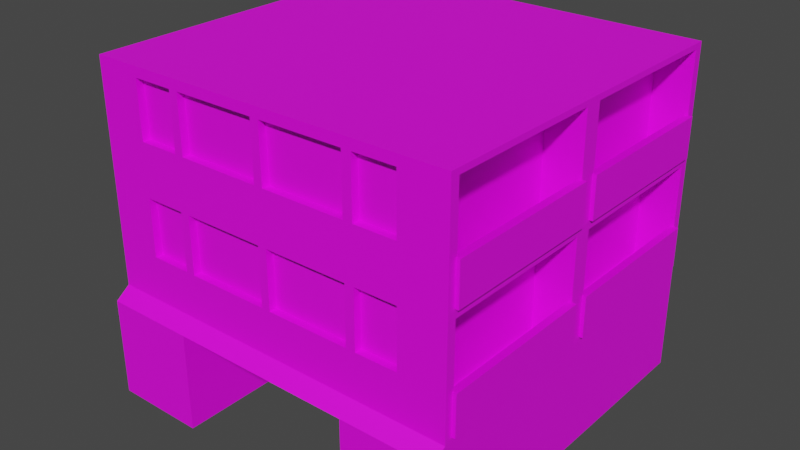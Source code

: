 # Source: building5.blend  (saved by Blender 3.0.42; exported with 4.5.12 LTS)
import bpy
from mathutils import Matrix  # noqa: F401  (used for matrix-valued properties, if any)

bpy.ops.wm.read_factory_settings(use_empty=True)
scene = bpy.context.scene
scene.name = 'Scene'

# ---- collections
col_collection = bpy.data.collections.new('Collection'); scene.collection.children.link(col_collection)

# ---- images (referenced by path relative to the original .blend; pixels are not part of the script)
import os
ASSET_DIR = os.environ.get("B2B_ASSET_DIR", "")  # directory of the original .blend (textures are referenced by path, not embedded)
HERE = os.path.dirname(os.path.abspath(__file__))  # packed textures are extracted next to this script under _unpacked/

def load_image(name, relpath, width, height, colorspace="sRGB"):
    """Load a texture the original file referenced (path relative to the .blend, or extracted next to this script)."""
    p = next((c for c in (os.path.join(HERE, relpath), os.path.join(ASSET_DIR, relpath)) if relpath and os.path.exists(c)), "")
    if p:
        img = bpy.data.images.load(p, check_existing=True)
        img.name = name
    else:  # same state as the original file: an image datablock whose file is absent (Cycles renders it pink)
        img = bpy.data.images.new(name, width, height)
        img.source = "FILE"
        img.filepath = "//" + (relpath or name)
    img.colorspace_settings.name = colorspace
    return img
img_muro_003_jpg = load_image('muro 003.jpg', 'muro 003.jpg', 1024, 1024, 'sRGB')
img_texturescom_buildingshighrise0542_1_seamless_s_jpg = load_image('TexturesCom_BuildingsHighRise0542_1_seamless_S.jpg', 'TexturesCom_BuildingsHighRise0542_1_seamless_S.jpg', 1024, 1024, 'sRGB')

# ---- materials (node trees are filled in below, after node groups)
mat_walls = bpy.data.materials.new('walls')
mat_walls.use_transparent_shadow = False
mat_window = bpy.data.materials.new('window')
mat_window.use_transparent_shadow = False

# ---- material node trees
mat_walls.use_nodes = True; mat_walls.node_tree.nodes.clear()
_N = mat_walls.node_tree.nodes; _L = mat_walls.node_tree.links
n0 = _N.new('ShaderNodeBsdfPrincipled'); n0.name = 'Principled BSDF'; n0.location = (10, 300)
n0.distribution = 'GGX'
n0.subsurface_method = 'RANDOM_WALK_SKIN'
n0.inputs[3].default_value = 1.45
n0.inputs[27].default_value = (0.0, 0.0, 0.0, 1.0)
n0.inputs[28].default_value = 1.0
n1 = _N.new('ShaderNodeOutputMaterial'); n1.name = 'Material Output'; n1.location = (300, 300)
n2 = _N.new('ShaderNodeTexImage'); n2.name = 'Image Texture'; n2.location = (-280, 280)
n2.image = img_muro_003_jpg
_L.new(n0.outputs[0], n1.inputs[0])
_L.new(n2.outputs[0], n0.inputs[0])
n1.is_active_output = True
mat_window.use_nodes = True; mat_window.node_tree.nodes.clear()
_N = mat_window.node_tree.nodes; _L = mat_window.node_tree.links
n0 = _N.new('ShaderNodeBsdfPrincipled'); n0.name = 'Principled BSDF'; n0.location = (10, 300)
n0.distribution = 'GGX'
n0.subsurface_method = 'RANDOM_WALK_SKIN'
n0.inputs[3].default_value = 1.45
n0.inputs[27].default_value = (0.0, 0.0, 0.0, 1.0)
n0.inputs[28].default_value = 1.0
n1 = _N.new('ShaderNodeOutputMaterial'); n1.name = 'Material Output'; n1.location = (300, 300)
n2 = _N.new('ShaderNodeTexImage'); n2.name = 'Image Texture'; n2.location = (-280, 280)
n2.image = img_texturescom_buildingshighrise0542_1_seamless_s_jpg
_L.new(n0.outputs[0], n1.inputs[0])
_L.new(n2.outputs[0], n0.inputs[0])
n1.is_active_output = True

# ---- world
world_world = bpy.data.worlds.new('World'); scene.world = world_world
world_world.use_nodes = True; world_world.node_tree.nodes.clear()
_N = world_world.node_tree.nodes; _L = world_world.node_tree.links
n0 = _N.new('ShaderNodeOutputWorld'); n0.name = 'World Output'; n0.location = (300, 300)
n1 = _N.new('ShaderNodeBackground'); n1.name = 'Background'; n1.location = (10, 300)
n1.inputs[0].default_value = (0.05088, 0.05088, 0.05088, 1.0)
_L.new(n1.outputs[0], n0.inputs[0])
n0.is_active_output = True
world_world.color = (0.05088, 0.05088, 0.05088)
world_world.use_sun_shadow = False
world_world.sun_shadow_jitter_overblur = 0.0

# ---- meshes
me_cube_001 = bpy.data.meshes.new('Cube.001')
me_cube_001.from_pydata([(-5.0, -5.0, 0.0), (-5.0, -5.0, 2.7), (-5.0, 5.0, 0.0), (-5.0, 5.0, 2.7), (-5.0, -4.6, 3.0), (-5.0, 5.0, 3.0), (-5.0, -4.6, 6.0), (-5.0, 5.0, 6.0), (-5.0, -4.6, 9.0), (-5.0, 5.0, 9.0), (0.0, 5.0, 0.0), (0.0, 5.0, 2.7), (0.0, -5.0, 2.7), (0.0, 5.0, 3.0), (0.0, -4.6, 3.0), (0.0, 5.0, 6.0), (0.0, -4.6, 6.0), (0.0, 5.0, 9.0), (0.0, -4.6, 9.0), (-2.5, 5.0, 0.0), (-2.5, -5.0, 2.7), (-2.5, -4.6, 3.0), (-2.5, -4.6, 6.0), (-2.5, -4.6, 9.0), (-2.5, 5.0, 2.7), (-2.5, -5.0, 0.0), (-2.5, 5.0, 3.0), (-2.5, 5.0, 6.0), (-2.5, 5.0, 9.0), (-2.5, -2.0, 0.0), (0.0, -2.0, 0.0), (0.0, -2.0, 2.7), (-2.5, -2.0, 2.7), (-5.0, 0.0, 0.0), (-5.0, 0.0, 2.7), (-5.0, 0.2, 3.0), (-5.0, 0.2, 6.0), (-5.0, 0.2, 9.0), (0.0, 0.2, 9.0), (-2.5, 0.0, 0.0), (-2.5, 0.2, 9.0), (-5.0, 0.44, 3.135), (-5.0, 4.76, 3.135), (-5.0, 0.44, 5.865), (-5.0, 4.76, 5.865), (-5.0, -4.36, 3.135), (-5.0, -4.36, 5.865), (-5.0, -0.04, 3.135), (-5.0, -0.04, 5.865), (-4.0, 0.44, 3.135), (-4.0, 4.76, 3.135), (-4.0, 0.44, 5.865), (-4.0, 4.76, 5.865), (-4.0, -4.36, 3.135), (-4.0, -4.36, 5.865), (-4.0, -0.04, 3.135), (-4.0, -0.04, 5.865), (-5.0, 0.44, 6.15), (-5.0, 4.76, 6.15), (-5.0, 0.44, 8.85), (-5.0, 4.76, 8.85), (-5.0, -4.36, 6.15), (-5.0, -4.36, 8.85), (-5.0, -0.04, 6.15), (-5.0, -0.04, 8.85), (-4.0, 0.44, 6.15), (-4.0, 4.76, 6.15), (-4.0, 0.44, 8.85), (-4.0, 4.76, 8.85), (-4.0, -4.36, 6.15), (-4.0, -4.36, 8.85), (-4.0, -0.04, 6.15), (-4.0, -0.04, 8.85), (-5.1, 0.4, 3.1), (-5.1, 0.4, 4.2), (-5.1, 4.8, 3.1), (-5.1, 4.8, 4.2), (-4.9, 0.4, 3.1), (-4.9, 0.4, 4.2), (-4.9, 4.8, 3.1), (-4.9, 4.8, 4.2), (-5.1, -4.4, 3.1), (-5.1, -4.4, 4.2), (-5.1, 0.0, 3.1), (-5.1, 0.0, 4.2), (-4.9, -4.4, 3.1), (-4.9, -4.4, 4.2), (-4.9, 0.0, 3.1), (-4.9, 0.0, 4.2), (-5.1, -4.4, 6.1), (-5.1, -4.4, 7.2), (-5.1, 0.0, 6.1), (-5.1, 0.0, 7.2), (-4.9, -4.4, 6.1), (-4.9, -4.4, 7.2), (-4.9, 0.0, 6.1), (-4.9, 0.0, 7.2), (-5.1, 0.4, 6.1), (-5.1, 0.4, 7.2), (-5.1, 4.8, 6.1), (-5.1, 4.8, 7.2), (-4.9, 0.4, 6.1), (-4.9, 0.4, 7.2), (-4.9, 4.8, 6.1), (-4.9, 4.8, 7.2), (-3.75, 5.0, 0.0), (-3.75, -5.0, 2.7), (-3.75, -4.6, 3.0), (-3.75, -4.6, 6.0), (-3.75, -4.6, 9.0), (-3.75, 5.0, 2.7), (-3.75, -5.0, 0.0), (-3.75, 5.0, 3.0), (-3.75, 5.0, 6.0), (-3.75, 5.0, 9.0), (-3.75, 0.0, 0.0), (-3.75, 0.2, 9.0), (-5.0, -4.6, 7.2), (-5.0, 5.0, 7.2), (0.0, 5.0, 7.2), (0.0, -4.6, 7.2), (-2.5, -4.6, 7.2), (-2.5, 5.0, 7.2), (-5.0, 0.2, 7.2), (-5.0, 4.76, 7.23), (-5.0, 0.44, 7.23), (-5.0, -4.36, 7.23), (-5.0, -0.04, 7.23), (-4.0, 4.76, 7.23), (-4.0, 0.44, 7.23), (-4.0, -4.36, 7.23), (-4.0, -0.04, 7.23), (-3.75, -4.6, 7.2), (-3.75, 5.0, 7.2), (-5.0, -4.6, 4.215), (-5.0, 5.0, 4.215), (0.0, 5.0, 4.215), (0.0, -4.6, 4.215), (-2.5, -4.6, 4.215), (-2.5, 5.0, 4.215), (-5.0, 0.2, 4.215), (-5.0, 4.76, 4.228), (-5.0, 0.44, 4.228), (-5.0, -4.36, 4.228), (-5.0, -0.04, 4.228), (-4.0, 4.76, 4.228), (-4.0, 0.44, 4.228), (-4.0, -4.36, 4.228), (-4.0, -0.04, 4.228), (-3.75, -4.6, 4.215), (-3.75, 5.0, 4.215), (-5.0, -4.6, 5.777), (0.0, 5.0, 5.777), (0.0, -4.6, 5.777), (-2.5, -4.6, 5.777), (-2.5, 5.0, 5.777), (-5.0, 0.2, 5.777), (-5.0, 0.44, 5.665), (-5.0, -4.36, 5.665), (-5.0, -0.04, 5.665), (-4.0, 0.44, 5.665), (-4.0, -4.36, 5.665), (-4.0, -0.04, 5.665), (-3.75, -4.6, 5.777), (-3.75, 5.0, 5.777), (-5.0, 5.0, 5.777), (-5.0, 4.76, 5.665), (-4.0, 4.76, 5.665), (-5.0, -4.6, 8.73), (0.0, 5.0, 8.73), (0.0, -4.6, 8.73), (-2.5, -4.6, 8.73), (-2.5, 5.0, 8.73), (-5.0, 0.2, 8.73), (-5.0, 0.44, 8.607), (-5.0, -4.36, 8.607), (-5.0, -0.04, 8.607), (-4.0, 0.44, 8.607), (-4.0, -4.36, 8.607), (-4.0, -0.04, 8.607), (-3.75, -4.6, 8.73), (-3.75, 5.0, 8.73), (-5.0, 5.0, 8.73), (-5.0, 4.76, 8.607), (-4.0, 4.76, 8.607), (-2.625, 5.0, 2.7), (-2.625, -5.0, 0.0), (-2.625, 5.0, 3.0), (-2.625, 5.0, 6.0), (-2.625, 5.0, 9.0), (-2.625, 0.2, 9.0), (-2.625, 5.0, 0.0), (-2.625, -5.0, 2.7), (-2.625, -4.6, 3.0), (-2.625, -4.6, 6.0), (-2.625, -4.6, 9.0), (-2.625, 0.0, 0.0), (-2.625, 5.0, 7.2), (-2.625, -4.6, 7.2), (-2.625, 5.0, 4.215), (-2.625, -4.6, 4.215), (-2.625, 5.0, 5.777), (-2.625, -4.6, 5.777), (-2.625, 5.0, 8.73), (-2.625, -4.6, 8.73), (-2.375, 5.0, 2.7), (-2.375, 5.0, 3.0), (-2.375, 5.0, 6.0), (-2.375, 5.0, 9.0), (-2.375, 5.0, 0.0), (-2.375, -5.0, 2.7), (-2.375, -4.6, 3.0), (-2.375, -4.6, 6.0), (-2.375, -4.6, 9.0), (-2.375, -2.0, 0.0), (-2.375, -2.0, 2.7), (-2.375, 0.2, 9.0), (-2.375, 5.0, 7.2), (-2.375, -4.6, 7.2), (-2.375, 5.0, 4.215), (-2.375, -4.6, 4.215), (-2.375, 5.0, 5.777), (-2.375, -4.6, 5.777), (-2.375, 5.0, 8.73), (-2.375, -4.6, 8.73), (-0.1187, 5.0, 2.7), (-0.1187, 5.0, 3.0), (-0.1187, 5.0, 6.0), (-0.1187, 5.0, 9.0), (-0.1187, -2.0, 0.0), (-0.1187, 0.2, 9.0), (-0.1187, 5.0, 7.2), (-0.1187, 5.0, 4.215), (-0.1187, 5.0, 5.777), (-0.1187, 5.0, 8.73), (-0.1187, 5.0, 0.0), (-0.1187, -5.0, 2.7), (-0.1187, -4.6, 3.0), (-0.1187, -4.6, 6.0), (-0.1187, -4.6, 9.0), (-0.1187, -2.0, 2.7), (-0.1187, -4.6, 7.2), (-0.1187, -4.6, 4.215), (-0.1187, -4.6, 5.777), (-0.1187, -4.6, 8.73), (-2.625, -4.4, 7.2), (-3.75, -4.4, 7.2), (-2.625, -4.4, 4.215), (-3.75, -4.4, 4.215), (-3.75, -4.4, 5.777), (-2.625, -4.4, 5.777), (-3.75, -4.4, 8.73), (-2.625, -4.4, 8.73), (-0.1187, -4.4, 7.2), (-2.375, -4.4, 7.2), (-0.1187, -4.4, 4.215), (-2.375, -4.4, 4.215), (-0.1187, -4.4, 5.777), (-2.375, -4.4, 5.777), (-0.1187, -4.4, 8.73), (-2.375, -4.4, 8.73), (5.0, -5.0, 0.0), (5.0, -5.0, 2.7), (5.0, 5.0, 0.0), (5.0, 5.0, 2.7), (5.0, -4.6, 3.0), (5.0, 5.0, 3.0), (5.0, -4.6, 6.0), (5.0, 5.0, 6.0), (5.0, -4.6, 9.0), (5.0, 5.0, 9.0), (2.5, 5.0, 0.0), (2.5, -5.0, 2.7), (2.5, -4.6, 3.0), (2.5, -4.6, 6.0), (2.5, -4.6, 9.0), (2.5, 5.0, 2.7), (2.5, -5.0, 0.0), (2.5, 5.0, 3.0), (2.5, 5.0, 6.0), (2.5, 5.0, 9.0), (2.5, -2.0, 0.0), (2.5, -2.0, 2.7), (5.0, 0.0, 0.0), (5.0, 0.0, 2.7), (5.0, 0.2, 3.0), (5.0, 0.2, 6.0), (5.0, 0.2, 9.0), (2.5, 0.0, 0.0), (2.5, 0.2, 9.0), (5.0, 0.44, 3.135), (5.0, 4.76, 3.135), (5.0, 0.44, 5.865), (5.0, 4.76, 5.865), (5.0, -4.36, 3.135), (5.0, -4.36, 5.865), (5.0, -0.04, 3.135), (5.0, -0.04, 5.865), (4.0, 0.44, 3.135), (4.0, 4.76, 3.135), (4.0, 0.44, 5.865), (4.0, 4.76, 5.865), (4.0, -4.36, 3.135), (4.0, -4.36, 5.865), (4.0, -0.04, 3.135), (4.0, -0.04, 5.865), (5.0, 0.44, 6.15), (5.0, 4.76, 6.15), (5.0, 0.44, 8.85), (5.0, 4.76, 8.85), (5.0, -4.36, 6.15), (5.0, -4.36, 8.85), (5.0, -0.04, 6.15), (5.0, -0.04, 8.85), (4.0, 0.44, 6.15), (4.0, 4.76, 6.15), (4.0, 0.44, 8.85), (4.0, 4.76, 8.85), (4.0, -4.36, 6.15), (4.0, -4.36, 8.85), (4.0, -0.04, 6.15), (4.0, -0.04, 8.85), (5.1, 0.4, 3.1), (5.1, 0.4, 4.2), (5.1, 4.8, 3.1), (5.1, 4.8, 4.2), (4.9, 0.4, 3.1), (4.9, 0.4, 4.2), (4.9, 4.8, 3.1), (4.9, 4.8, 4.2), (5.1, -4.4, 3.1), (5.1, -4.4, 4.2), (5.1, 0.0, 3.1), (5.1, 0.0, 4.2), (4.9, -4.4, 3.1), (4.9, -4.4, 4.2), (4.9, 0.0, 3.1), (4.9, 0.0, 4.2), (5.1, -4.4, 6.1), (5.1, -4.4, 7.2), (5.1, 0.0, 6.1), (5.1, 0.0, 7.2), (4.9, -4.4, 6.1), (4.9, -4.4, 7.2), (4.9, 0.0, 6.1), (4.9, 0.0, 7.2), (5.1, 0.4, 6.1), (5.1, 0.4, 7.2), (5.1, 4.8, 6.1), (5.1, 4.8, 7.2), (4.9, 0.4, 6.1), (4.9, 0.4, 7.2), (4.9, 4.8, 6.1), (4.9, 4.8, 7.2), (3.75, 5.0, 0.0), (3.75, -5.0, 2.7), (3.75, -4.6, 3.0), (3.75, -4.6, 6.0), (3.75, -4.6, 9.0), (3.75, 5.0, 2.7), (3.75, -5.0, 0.0), (3.75, 5.0, 3.0), (3.75, 5.0, 6.0), (3.75, 5.0, 9.0), (3.75, 0.0, 0.0), (3.75, 0.2, 9.0), (5.0, -4.6, 7.2), (5.0, 5.0, 7.2), (2.5, -4.6, 7.2), (2.5, 5.0, 7.2), (5.0, 0.2, 7.2), (5.0, 4.76, 7.23), (5.0, 0.44, 7.23), (5.0, -4.36, 7.23), (5.0, -0.04, 7.23), (4.0, 4.76, 7.23), (4.0, 0.44, 7.23), (4.0, -4.36, 7.23), (4.0, -0.04, 7.23), (3.75, -4.6, 7.2), (3.75, 5.0, 7.2), (5.0, -4.6, 4.215), (5.0, 5.0, 4.215), (2.5, -4.6, 4.215), (2.5, 5.0, 4.215), (5.0, 0.2, 4.215), (5.0, 4.76, 4.228), (5.0, 0.44, 4.228), (5.0, -4.36, 4.228), (5.0, -0.04, 4.228), (4.0, 4.76, 4.228), (4.0, 0.44, 4.228), (4.0, -4.36, 4.228), (4.0, -0.04, 4.228), (3.75, -4.6, 4.215), (3.75, 5.0, 4.215), (5.0, -4.6, 5.777), (2.5, -4.6, 5.777), (2.5, 5.0, 5.777), (5.0, 0.2, 5.777), (5.0, 0.44, 5.665), (5.0, -4.36, 5.665), (5.0, -0.04, 5.665), (4.0, 0.44, 5.665), (4.0, -4.36, 5.665), (4.0, -0.04, 5.665), (3.75, -4.6, 5.777), (3.75, 5.0, 5.777), (5.0, 5.0, 5.777), (5.0, 4.76, 5.665), (4.0, 4.76, 5.665), (5.0, -4.6, 8.73), (2.5, -4.6, 8.73), (2.5, 5.0, 8.73), (5.0, 0.2, 8.73), (5.0, 0.44, 8.607), (5.0, -4.36, 8.607), (5.0, -0.04, 8.607), (4.0, 0.44, 8.607), (4.0, -4.36, 8.607), (4.0, -0.04, 8.607), (3.75, -4.6, 8.73), (3.75, 5.0, 8.73), (5.0, 5.0, 8.73), (5.0, 4.76, 8.607), (4.0, 4.76, 8.607), (2.625, 5.0, 2.7), (2.625, -5.0, 0.0), (2.625, 5.0, 3.0), (2.625, 5.0, 6.0), (2.625, 5.0, 9.0), (2.625, 0.2, 9.0), (2.625, 5.0, 0.0), (2.625, -5.0, 2.7), (2.625, -4.6, 3.0), (2.625, -4.6, 6.0), (2.625, -4.6, 9.0), (2.625, 0.0, 0.0), (2.625, 5.0, 7.2), (2.625, -4.6, 7.2), (2.625, 5.0, 4.215), (2.625, -4.6, 4.215), (2.625, 5.0, 5.777), (2.625, -4.6, 5.777), (2.625, 5.0, 8.73), (2.625, -4.6, 8.73), (2.375, 5.0, 2.7), (2.375, 5.0, 3.0), (2.375, 5.0, 6.0), (2.375, 5.0, 9.0), (2.375, 5.0, 0.0), (2.375, -5.0, 2.7), (2.375, -4.6, 3.0), (2.375, -4.6, 6.0), (2.375, -4.6, 9.0), (2.375, -2.0, 0.0), (2.375, -2.0, 2.7), (2.375, 0.2, 9.0), (2.375, 5.0, 7.2), (2.375, -4.6, 7.2), (2.375, 5.0, 4.215), (2.375, -4.6, 4.215), (2.375, 5.0, 5.777), (2.375, -4.6, 5.777), (2.375, 5.0, 8.73), (2.375, -4.6, 8.73), (0.1187, 5.0, 2.7), (0.1187, 5.0, 3.0), (0.1187, 5.0, 6.0), (0.1187, 5.0, 9.0), (0.1187, -2.0, 0.0), (0.1187, 0.2, 9.0), (0.1187, 5.0, 7.2), (0.1187, 5.0, 4.215), (0.1187, 5.0, 5.777), (0.1187, 5.0, 8.73), (0.1187, 5.0, 0.0), (0.1187, -5.0, 2.7), (0.1187, -4.6, 3.0), (0.1187, -4.6, 6.0), (0.1187, -4.6, 9.0), (0.1187, -2.0, 2.7), (0.1187, -4.6, 7.2), (0.1187, -4.6, 4.215), (0.1187, -4.6, 5.777), (0.1187, -4.6, 8.73), (2.625, -4.4, 7.2), (3.75, -4.4, 7.2), (2.625, -4.4, 4.215), (3.75, -4.4, 4.215), (3.75, -4.4, 5.777), (2.625, -4.4, 5.777), (3.75, -4.4, 8.73), (2.625, -4.4, 8.73), (0.1187, -4.4, 7.2), (2.375, -4.4, 7.2), (0.1187, -4.4, 4.215), (2.375, -4.4, 4.215), (0.1187, -4.4, 5.777), (2.375, -4.4, 5.777), (0.1187, -4.4, 8.73), (2.375, -4.4, 8.73)], [], [(33, 34, 3, 2), (111, 106, 1, 0), (110, 3, 5, 112), (34, 1, 4, 35), (151, 6, 46, 158), (164, 165, 7, 113), (116, 37, 8, 109), (8, 37, 64, 62), (181, 182, 9, 114), (244, 170, 18, 239), (243, 153, 16, 238), (236, 12, 14, 237), (235, 225, 11, 10), (191, 185, 24, 19), (196, 39, 25, 186), (192, 20, 21, 193), (202, 154, 22, 194), (204, 171, 23, 195), (223, 172, 28, 208), (216, 40, 23, 213), (221, 155, 27, 207), (205, 24, 26, 206), (214, 215, 32, 29), (20, 25, 29, 32), (210, 20, 32, 215), (208, 28, 40, 216), (191, 19, 39, 196), (37, 9, 60, 59), (114, 9, 37, 116), (156, 36, 43, 157), (3, 34, 35, 5), (0, 1, 34, 33), (157, 43, 51, 160), (36, 7, 44, 43), (135, 5, 42, 141), (5, 35, 41, 42), (47, 45, 53, 55), (140, 35, 47, 144), (6, 36, 48, 46), (35, 4, 45, 47), (167, 160, 51, 52), (162, 161, 54, 56), (43, 44, 52, 51), (46, 48, 56, 54), (158, 46, 54, 161), (141, 42, 50, 145), (144, 47, 55, 148), (42, 41, 49, 50), (175, 62, 70, 178), (118, 7, 58, 124), (173, 37, 59, 174), (7, 36, 57, 58), (62, 64, 72, 70), (123, 36, 63, 127), (36, 6, 61, 63), (168, 8, 62, 175), (184, 177, 67, 68), (179, 178, 70, 72), (124, 58, 66, 128), (127, 63, 71, 131), (58, 57, 65, 66), (63, 61, 69, 71), (174, 59, 67, 177), (59, 60, 68, 67), (73, 74, 76, 75), (75, 76, 80, 79), (79, 80, 78, 77), (77, 78, 74, 73), (75, 79, 77, 73), (80, 76, 74, 78), (81, 82, 84, 83), (83, 84, 88, 87), (87, 88, 86, 85), (85, 86, 82, 81), (83, 87, 85, 81), (88, 84, 82, 86), (89, 90, 92, 91), (91, 92, 96, 95), (95, 96, 94, 93), (93, 94, 90, 89), (91, 95, 93, 89), (96, 92, 90, 94), (97, 98, 100, 99), (99, 100, 104, 103), (103, 104, 102, 101), (101, 102, 98, 97), (99, 103, 101, 97), (104, 100, 98, 102), (189, 114, 116, 190), (2, 105, 115, 33), (168, 180, 109, 8), (151, 163, 108, 6), (1, 106, 107, 4), (33, 115, 111, 0), (2, 3, 110, 105), (203, 181, 114, 189), (190, 116, 109, 195), (201, 164, 113, 188), (185, 110, 112, 187), (186, 192, 106, 111), (188, 113, 133, 197), (6, 108, 132, 117), (57, 125, 129, 65), (176, 127, 131, 179), (183, 124, 128, 184), (71, 69, 130, 131), (66, 65, 129, 128), (6, 117, 126, 61), (173, 123, 127, 176), (36, 123, 125, 57), (182, 118, 124, 183), (61, 126, 130, 69), (207, 27, 122, 217), (194, 22, 121, 198), (238, 16, 120, 241), (113, 7, 118, 133), (187, 112, 150, 199), (4, 107, 149, 134), (159, 144, 148, 162), (166, 141, 145, 167), (45, 143, 147, 53), (55, 53, 147, 148), (50, 49, 146, 145), (156, 140, 144, 159), (165, 135, 141, 166), (41, 142, 146, 49), (35, 140, 142, 41), (206, 26, 139, 219), (193, 21, 138, 200), (237, 14, 137, 242), (112, 5, 135, 150), (4, 134, 143, 45), (7, 165, 166, 44), (36, 156, 159, 48), (44, 166, 167, 52), (48, 159, 162, 56), (199, 150, 164, 201), (134, 149, 163, 151), (143, 158, 161, 147), (148, 147, 161, 162), (145, 146, 160, 167), (142, 157, 160, 146), (140, 156, 157, 142), (219, 139, 155, 221), (200, 138, 154, 202), (242, 137, 153, 243), (150, 135, 165, 164), (134, 151, 158, 143), (9, 182, 183, 60), (37, 173, 176, 64), (60, 183, 184, 68), (64, 176, 179, 72), (197, 133, 181, 203), (117, 132, 180, 168), (125, 174, 177, 129), (131, 130, 178, 179), (128, 129, 177, 184), (117, 168, 175, 126), (123, 173, 174, 125), (126, 175, 178, 130), (217, 122, 172, 223), (198, 121, 171, 204), (241, 120, 170, 244), (133, 118, 182, 181), (149, 200, 247, 248), (122, 197, 203, 172), (198, 204, 252, 245), (139, 199, 201, 155), (107, 193, 200, 149), (26, 187, 199, 139), (108, 194, 198, 132), (27, 188, 197, 122), (25, 20, 192, 186), (24, 185, 187, 26), (155, 201, 188, 27), (40, 190, 195, 23), (172, 203, 189, 28), (28, 189, 190, 40), (105, 191, 196, 115), (180, 204, 195, 109), (163, 202, 194, 108), (106, 192, 193, 107), (115, 196, 186, 111), (105, 110, 185, 191), (121, 218, 224, 171), (231, 217, 223, 234), (138, 220, 222, 154), (232, 219, 221, 233), (21, 211, 220, 138), (226, 206, 219, 232), (22, 212, 218, 121), (227, 207, 217, 231), (228, 208, 216, 230), (236, 210, 215, 240), (229, 240, 215, 214), (225, 205, 206, 226), (233, 221, 207, 227), (230, 216, 213, 239), (234, 223, 208, 228), (19, 24, 205, 209), (20, 210, 211, 21), (154, 222, 212, 22), (171, 224, 213, 23), (169, 234, 228, 17), (38, 230, 239, 18), (152, 233, 227, 15), (11, 225, 226, 13), (30, 31, 240, 229), (12, 236, 240, 31), (17, 228, 230, 38), (15, 227, 231, 119), (13, 226, 232, 136), (136, 232, 233, 152), (119, 231, 234, 169), (222, 220, 256, 258), (218, 241, 253, 254), (211, 237, 242, 220), (212, 238, 241, 218), (209, 205, 225, 235), (210, 236, 237, 211), (222, 243, 238, 212), (224, 244, 239, 213), (246, 245, 252, 251), (248, 247, 250, 249), (202, 163, 249, 250), (180, 132, 246, 251), (163, 149, 248, 249), (204, 180, 251, 252), (132, 198, 245, 246), (200, 202, 250, 247), (254, 253, 259, 260), (256, 255, 257, 258), (224, 218, 254, 260), (242, 243, 257, 255), (244, 224, 260, 259), (243, 222, 258, 257), (241, 244, 259, 253), (220, 242, 255, 256), (283, 263, 264, 284), (360, 261, 262, 355), (359, 361, 266, 264), (284, 285, 265, 262), (396, 401, 295, 267), (407, 362, 268, 408), (365, 358, 269, 287), (269, 311, 313, 287), (422, 363, 270, 423), (485, 480, 18, 170), (484, 479, 16, 153), (477, 478, 14, 12), (476, 10, 11, 466), (432, 271, 276, 426), (437, 427, 277, 288), (433, 434, 273, 272), (443, 435, 274, 397), (445, 436, 275, 412), (464, 449, 280, 413), (457, 454, 275, 289), (462, 448, 279, 398), (446, 447, 278, 276), (455, 281, 282, 456), (272, 282, 281, 277), (451, 456, 282, 272), (449, 457, 289, 280), (432, 437, 288, 271), (287, 308, 309, 270), (363, 365, 287, 270), (399, 400, 292, 286), (264, 266, 285, 284), (261, 283, 284, 262), (400, 403, 300, 292), (286, 292, 293, 268), (382, 386, 291, 266), (266, 291, 290, 285), (296, 304, 302, 294), (385, 389, 296, 285), (267, 295, 297, 286), (285, 296, 294, 265), (410, 301, 300, 403), (405, 305, 303, 404), (292, 300, 301, 293), (295, 303, 305, 297), (401, 404, 303, 295), (386, 390, 299, 291), (389, 393, 304, 296), (291, 299, 298, 290), (416, 419, 319, 311), (367, 371, 307, 268), (414, 415, 308, 287), (268, 307, 306, 286), (311, 319, 321, 313), (370, 374, 312, 286), (286, 312, 310, 267), (411, 416, 311, 269), (425, 317, 316, 418), (420, 321, 319, 419), (371, 375, 315, 307), (374, 378, 320, 312), (307, 315, 314, 306), (312, 320, 318, 310), (415, 418, 316, 308), (308, 316, 317, 309), (322, 324, 325, 323), (324, 328, 329, 325), (328, 326, 327, 329), (326, 322, 323, 327), (324, 322, 326, 328), (329, 327, 323, 325), (330, 332, 333, 331), (332, 336, 337, 333), (336, 334, 335, 337), (334, 330, 331, 335), (332, 330, 334, 336), (337, 335, 331, 333), (338, 340, 341, 339), (340, 344, 345, 341), (344, 342, 343, 345), (342, 338, 339, 343), (340, 338, 342, 344), (345, 343, 339, 341), (346, 348, 349, 347), (348, 352, 353, 349), (352, 350, 351, 353), (350, 346, 347, 351), (348, 346, 350, 352), (353, 351, 347, 349), (430, 431, 365, 363), (263, 283, 364, 354), (411, 269, 358, 421), (396, 267, 357, 406), (262, 265, 356, 355), (283, 261, 360, 364), (263, 354, 359, 264), (444, 430, 363, 422), (431, 436, 358, 365), (442, 429, 362, 407), (426, 428, 361, 359), (427, 360, 355, 433), (429, 438, 380, 362), (267, 366, 379, 357), (306, 314, 376, 372), (417, 420, 378, 374), (424, 425, 375, 371), (320, 378, 377, 318), (315, 375, 376, 314), (267, 310, 373, 366), (414, 417, 374, 370), (286, 306, 372, 370), (423, 424, 371, 367), (310, 318, 377, 373), (448, 458, 369, 279), (435, 439, 368, 274), (479, 482, 120, 16), (362, 380, 367, 268), (428, 440, 395, 361), (265, 381, 394, 356), (402, 405, 393, 389), (409, 410, 390, 386), (294, 302, 392, 388), (304, 393, 392, 302), (299, 390, 391, 298), (399, 402, 389, 385), (408, 409, 386, 382), (290, 298, 391, 387), (285, 290, 387, 385), (447, 460, 384, 278), (434, 441, 383, 273), (478, 483, 137, 14), (361, 395, 382, 266), (265, 294, 388, 381), (268, 293, 409, 408), (286, 297, 402, 399), (293, 301, 410, 409), (297, 305, 405, 402), (440, 442, 407, 395), (381, 396, 406, 394), (388, 392, 404, 401), (393, 405, 404, 392), (390, 410, 403, 391), (387, 391, 403, 400), (385, 387, 400, 399), (460, 462, 398, 384), (441, 443, 397, 383), (483, 484, 153, 137), (395, 407, 408, 382), (381, 388, 401, 396), (270, 309, 424, 423), (287, 313, 417, 414), (309, 317, 425, 424), (313, 321, 420, 417), (438, 444, 422, 380), (366, 411, 421, 379), (372, 376, 418, 415), (378, 420, 419, 377), (375, 425, 418, 376), (366, 373, 416, 411), (370, 372, 415, 414), (373, 377, 419, 416), (458, 464, 413, 369), (439, 445, 412, 368), (482, 485, 170, 120), (380, 422, 423, 367), (394, 489, 488, 441), (369, 413, 444, 438), (439, 486, 493, 445), (384, 398, 442, 440), (356, 394, 441, 434), (278, 384, 440, 428), (357, 379, 439, 435), (279, 369, 438, 429), (277, 427, 433, 272), (276, 278, 428, 426), (398, 279, 429, 442), (289, 275, 436, 431), (413, 280, 430, 444), (280, 289, 431, 430), (354, 364, 437, 432), (421, 358, 436, 445), (406, 357, 435, 443), (355, 356, 434, 433), (364, 360, 427, 437), (354, 432, 426, 359), (368, 412, 465, 459), (472, 475, 464, 458), (383, 397, 463, 461), (473, 474, 462, 460), (273, 383, 461, 452), (467, 473, 460, 447), (274, 368, 459, 453), (468, 472, 458, 448), (469, 471, 457, 449), (477, 481, 456, 451), (470, 455, 456, 481), (466, 467, 447, 446), (474, 468, 448, 462), (471, 480, 454, 457), (475, 469, 449, 464), (271, 450, 446, 276), (272, 273, 452, 451), (397, 274, 453, 463), (412, 275, 454, 465), (169, 17, 469, 475), (38, 18, 480, 471), (152, 15, 468, 474), (11, 13, 467, 466), (30, 470, 481, 31), (12, 31, 481, 477), (17, 38, 471, 469), (15, 119, 472, 468), (13, 136, 473, 467), (136, 152, 474, 473), (119, 169, 475, 472), (463, 499, 497, 461), (459, 495, 494, 482), (452, 461, 483, 478), (453, 459, 482, 479), (450, 476, 466, 446), (451, 452, 478, 477), (463, 453, 479, 484), (465, 454, 480, 485), (487, 492, 493, 486), (489, 490, 491, 488), (443, 491, 490, 406), (421, 492, 487, 379), (406, 490, 489, 394), (445, 493, 492, 421), (379, 487, 486, 439), (441, 488, 491, 443), (495, 501, 500, 494), (497, 499, 498, 496), (465, 501, 495, 459), (483, 496, 498, 484), (485, 500, 501, 465), (484, 498, 499, 463), (482, 494, 500, 485), (461, 497, 496, 483)])
me_cube_001.polygons.foreach_set('material_index', [0, 0, 0, 0, 0, 0, 0, 0, 0, 0, 0, 0, 0, 0, 0, 0, 0, 0, 0, 0, 0, 0, 0, 0, 0, 0, 0, 0, 0, 0, 0, 0, 0, 0, 0, 0, 0, 0, 0, 0, 0, 0, 0, 0, 0, 0, 0, 0, 0, 0, 0, 0, 0, 0, 0, 0, 0, 0, 0, 0, 0, 0, 0, 0, 0, 0, 0, 0, 0, 0, 0, 0, 0, 0, 0, 0, 0, 0, 0, 0, 0, 0, 0, 0, 0, 0, 0, 0, 0, 0, 0, 0, 0, 0, 0, 0, 0, 0, 0, 0, 0, 0, 0, 0, 0, 0, 0, 0, 0, 0, 0, 0, 0, 0, 0, 0, 0, 0, 0, 0, 0, 0, 0, 0, 0, 0, 0, 0, 0, 0, 0, 0, 0, 0, 0, 0, 0, 0, 0, 0, 0, 0, 0, 0, 0, 0, 0, 0, 0, 0, 0, 0, 0, 0, 0, 0, 0, 0, 0, 0, 0, 0, 0, 0, 0, 0, 0, 0, 0, 0, 0, 0, 0, 0, 0, 0, 0, 0, 0, 0, 0, 0, 0, 0, 0, 0, 0, 0, 0, 0, 0, 0, 0, 0, 0, 0, 0, 0, 0, 0, 0, 0, 0, 0, 0, 0, 0, 0, 0, 0, 0, 0, 0, 0, 0, 0, 0, 0, 0, 0, 0, 0, 1, 1, 0, 0, 0, 0, 0, 0, 1, 1, 0, 0, 0, 0, 0, 0, 0, 0, 0, 0, 0, 0, 0, 0, 0, 0, 0, 0, 0, 0, 0, 0, 0, 0, 0, 0, 0, 0, 0, 0, 0, 0, 0, 0, 0, 0, 0, 0, 0, 0, 0, 0, 0, 0, 0, 0, 0, 0, 0, 0, 0, 0, 0, 0, 0, 0, 0, 0, 0, 0, 0, 0, 0, 0, 0, 0, 0, 0, 0, 0, 0, 0, 0, 0, 0, 0, 0, 0, 0, 0, 0, 0, 0, 0, 0, 0, 0, 0, 0, 0, 0, 0, 0, 0, 0, 0, 0, 0, 0, 0, 0, 0, 0, 0, 0, 0, 0, 0, 0, 0, 0, 0, 0, 0, 0, 0, 0, 0, 0, 0, 0, 0, 0, 0, 0, 0, 0, 0, 0, 0, 0, 0, 0, 0, 0, 0, 0, 0, 0, 0, 0, 0, 0, 0, 0, 0, 0, 0, 0, 0, 0, 0, 0, 0, 0, 0, 0, 0, 0, 0, 0, 0, 0, 0, 0, 0, 0, 0, 0, 0, 0, 0, 0, 0, 0, 0, 0, 0, 0, 0, 0, 0, 0, 0, 0, 0, 0, 0, 0, 0, 0, 0, 0, 0, 0, 0, 0, 0, 0, 0, 0, 0, 0, 0, 0, 0, 0, 0, 0, 0, 0, 0, 0, 0, 0, 0, 0, 0, 0, 0, 0, 0, 0, 0, 0, 0, 0, 0, 1, 1, 0, 0, 0, 0, 0, 0, 1, 1, 0, 0, 0, 0, 0, 0])
_uv = me_cube_001.uv_layers.new(name='UVMap')
_uv.uv.foreach_set('vector', [-0.5207, 0.496, -0.07692, 0.496, -0.07692, 1.318, -0.5207, 1.318, 2.15, 0.611, 2.15, 1.055, 1.945, 1.055, 1.945, 0.611, 0.6134, -0.5313, 0.6134, -0.3259, 0.5641, -0.3259, 0.5641, -0.5313, -0.07692, 0.496, -0.07692, -0.3259, -0.02761, -0.2601, -0.02761, 0.5288, 0.4289, -0.2601, 0.4655, -0.2601, 0.4433, -0.2207, 0.4103, -0.2207, 0.1076, -0.5313, 0.1076, -0.3259, 0.07101, -0.3259, 0.07101, -0.5313, -1.211, -0.5313, -1.211, -0.3259, -2.0, -0.3259, -2.0, -0.5313, 0.9586, -0.2601, 0.9586, 0.5288, 0.9339, 0.4894, 0.9339, -0.2207, -0.3777, -0.5313, -0.3777, -0.3259, -0.4221, -0.3259, -0.4221, -0.5313, 1.003, 0.4765, 1.003, 0.496, 0.9586, 0.496, 0.9586, 0.4765, 1.488, 0.4765, 1.488, 0.496, 1.452, 0.496, 1.452, 0.4765, 2.684, -1.128, 2.684, -1.148, 2.75, -1.148, 2.75, -1.128, 1.057, -1.128, 0.6134, -1.128, 0.6134, -1.148, 1.057, -1.148, 1.057, -0.7162, 0.6134, -0.7162, 0.6134, -0.7368, 1.057, -0.7368, 1.858, -1.148, 1.879, -1.148, 1.879, -0.3259, 1.858, -0.3259, 2.684, -0.7162, 2.684, -0.7368, 2.75, -0.7368, 2.75, -0.7162, 1.488, 0.06451, 1.488, 0.08506, 1.452, 0.08506, 1.452, 0.06451, 1.003, 0.06451, 1.003, 0.08506, 0.9586, 0.08506, 0.9586, 0.06451, -0.3777, -0.7573, -0.3777, -0.7368, -0.4221, -0.7368, -0.4221, -0.7573, -1.211, -0.7573, -1.211, -0.7368, -2.0, -0.7368, -2.0, -0.7573, 0.1076, -0.7573, 0.1076, -0.7368, 0.07101, -0.7368, 0.07101, -0.7573, 0.6134, -0.7573, 0.6134, -0.7368, 0.5641, -0.7368, 0.5641, -0.7573, -1.063, 1.338, -1.507, 1.338, -1.507, 1.318, -1.063, 1.318, 1.879, -1.259, 2.323, -1.259, 2.323, -0.7664, 1.879, -0.7664, -2.0, 1.338, -2.0, 1.318, -1.507, 1.318, -1.507, 1.338, -0.4221, -0.7573, -0.4221, -0.7368, -1.211, -0.7368, -1.211, -0.7573, 1.858, -1.97, 1.879, -1.97, 1.879, -1.148, 1.858, -1.148, 0.9586, 0.5288, 0.9586, 1.318, 0.9339, 1.278, 0.9339, 0.5683, -0.4221, -0.5313, -0.4221, -0.3259, -1.211, -0.3259, -1.211, -0.5313, 0.4289, 0.5288, 0.4655, 0.5288, 0.4433, 0.5683, 0.4103, 0.5683, -0.07692, 1.318, -0.07692, 0.496, -0.02761, 0.5288, -0.02761, 1.318, -0.5207, -0.3259, -0.07692, -0.3259, -0.07692, 0.496, -0.5207, 0.496, 2.717, 0.08991, 2.717, 0.1229, 2.553, 0.1229, 2.553, 0.08991, 0.4655, 0.5288, 0.4655, 1.318, 0.4433, 1.278, 0.4433, 0.5683, 0.1721, 1.318, -0.02761, 1.318, -0.005424, 1.278, 0.1743, 1.278, -0.02761, 1.318, -0.02761, 0.5288, -0.005424, 0.5683, -0.005424, 1.278, 0.5312, 2.028, 0.5312, 2.738, 0.3669, 2.738, 0.3669, 2.028, 0.1721, 0.5288, -0.02761, 0.5288, -0.005424, 0.4894, 0.1743, 0.4894, 0.4655, -0.2601, 0.4655, 0.5288, 0.4433, 0.4894, 0.4433, -0.2207, -0.02761, 0.5288, -0.02761, -0.2601, -0.005424, -0.2207, -0.005424, 0.4894, -0.1327, 1.318, -0.1327, 2.028, -0.1657, 2.028, -0.1657, 1.318, -0.5814, 1.318, -0.5814, 2.028, -0.6144, 2.028, -0.6144, 1.318, 0.5312, 2.738, 0.5312, 2.028, 0.6956, 2.028, 0.6956, 2.738, 1.517, 2.738, 1.517, 2.028, 1.682, 2.028, 1.682, 2.738, 2.553, 0.08991, 2.553, 0.1229, 2.389, 0.1229, 2.389, 0.08991, 2.721, 2.669, 2.721, 2.49, 2.885, 2.49, 2.885, 2.669, 2.717, 0.3026, 2.717, 0.1229, 2.882, 0.1229, 2.882, 0.3026, 1.846, 2.028, 1.846, 2.738, 1.682, 2.738, 1.682, 2.028, 2.934, 1.722, 2.934, 1.762, 2.77, 1.762, 2.77, 1.722, 0.6627, 1.318, 0.4655, 1.318, 0.4901, 1.278, 0.6677, 1.278, 0.9142, 0.5288, 0.9586, 0.5288, 0.9339, 0.5683, 0.894, 0.5683, 0.4655, 1.318, 0.4655, 0.5288, 0.4901, 0.5683, 0.4901, 1.278, 2.392, 2.751, 2.392, 2.041, 2.556, 2.041, 2.556, 2.751, 0.6627, 0.5288, 0.4655, 0.5288, 0.4901, 0.4894, 0.6677, 0.4894, 0.4655, 0.5288, 0.4655, -0.2601, 0.4901, -0.2207, 0.4901, 0.4894, 0.9142, -0.2601, 0.9586, -0.2601, 0.9339, -0.2207, 0.894, -0.2207, 1.919, -1.97, 1.919, -1.259, 1.879, -1.259, 1.879, -1.97, 1.215, 1.318, 1.215, 2.028, 1.176, 2.028, 1.176, 1.318, 2.75, -1.792, 2.75, -1.97, 2.915, -1.97, 2.915, -1.792, 2.75, -1.348, 2.75, -1.526, 2.915, -1.526, 2.915, -1.348, 2.227, 2.041, 2.227, 2.751, 2.063, 2.751, 2.063, 2.041, 1.517, 2.028, 1.517, 2.738, 1.353, 2.738, 1.353, 2.028, -1.671, 2.914, -1.671, 2.954, -1.836, 2.954, -1.836, 2.914, 1.189, 2.738, 1.189, 2.028, 1.353, 2.028, 1.353, 2.738, -0.1591, 2.751, -0.3399, 2.751, -0.3399, 2.028, -0.1591, 2.028, 0.3011, 2.738, 0.3011, 2.919, 0.2682, 2.919, 0.2682, 2.738, 0.2025, 2.751, 0.02169, 2.751, 0.02169, 2.028, 0.2025, 2.028, 0.2682, 2.738, 0.2682, 2.919, 0.2354, 2.919, 0.2354, 2.738, 2.947, -1.246, 2.98, -1.246, 2.98, -0.5231, 2.947, -0.5231, 2.934, 1.318, 2.967, 1.318, 2.967, 2.041, 2.934, 2.041, 2.717, 0.8905, 2.536, 0.8905, 2.536, 0.1672, 2.717, 0.1672, 2.869, 1.762, 2.869, 1.942, 2.836, 1.942, 2.836, 1.762, -0.7015, 2.751, -0.8823, 2.751, -0.8823, 2.028, -0.7015, 2.028, 0.3997, 2.738, 0.3997, 2.919, 0.3669, 2.919, 0.3669, 2.738, 2.882, -0.3259, 2.915, -0.3259, 2.915, 0.3974, 2.882, 0.3974, 2.915, -1.97, 2.947, -1.97, 2.947, -1.246, 2.915, -1.246, 2.504, -0.5231, 2.323, -0.5231, 2.323, -1.246, 2.504, -1.246, 2.432, -0.5149, 2.432, -0.3341, 2.399, -0.3341, 2.399, -0.5149, 2.244, 2.041, 2.063, 2.041, 2.063, 1.318, 2.244, 1.318, 2.662, -0.5149, 2.662, -0.3341, 2.629, -0.3341, 2.629, -0.5149, 2.915, -0.5231, 2.947, -0.5231, 2.947, 0.2001, 2.915, 0.2001, 2.915, -1.246, 2.947, -1.246, 2.947, -0.5231, 2.915, -0.5231, 2.536, 0.8905, 2.356, 0.8905, 2.356, 0.1672, 2.536, 0.1672, 2.465, -0.5149, 2.465, -0.3341, 2.432, -0.3341, 2.432, -0.5149, 2.684, -1.246, 2.504, -1.246, 2.504, -1.97, 2.684, -1.97, 2.497, -0.5149, 2.497, -0.3341, 2.465, -0.3341, 2.465, -0.5149, 2.947, 0.2001, 2.98, 0.2001, 2.98, 0.9233, 2.947, 0.9233, 2.967, 1.318, 3.0, 1.318, 3.0, 2.041, 2.967, 2.041, -0.4221, -0.7162, -0.4221, -0.5313, -1.211, -0.5313, -1.211, -0.7162, 1.468, -1.97, 1.674, -1.97, 1.674, -1.148, 1.468, -1.148, 1.003, -0.3259, 1.003, -0.1204, 0.9586, -0.1204, 0.9586, -0.3259, 1.488, -0.3259, 1.488, -0.1204, 1.452, -0.1204, 1.452, -0.3259, 2.684, -0.3259, 2.684, -0.5313, 2.75, -0.5313, 2.75, -0.3259, 1.468, -1.148, 1.674, -1.148, 1.674, -0.3259, 1.468, -0.3259, 1.057, -0.3259, 0.6134, -0.3259, 0.6134, -0.5313, 1.057, -0.5313, -0.3777, -0.7162, -0.3777, -0.5313, -0.4221, -0.5313, -0.4221, -0.7162, -1.211, -0.7162, -1.211, -0.5313, -2.0, -0.5313, -2.0, -0.7162, 0.1076, -0.7162, 0.1076, -0.5313, 0.07101, -0.5313, 0.07101, -0.7162, 0.6134, -0.7162, 0.6134, -0.5313, 0.5641, -0.5313, 0.5641, -0.7162, 2.335, 0.611, 2.335, 1.055, 2.15, 1.055, 2.15, 0.611, 0.07101, -0.7162, 0.07101, -0.5313, -0.1262, -0.5313, -0.1262, -0.7162, 1.452, -0.3259, 1.452, -0.1204, 1.254, -0.1204, 1.254, -0.3259, -1.671, 2.51, -1.671, 2.688, -1.836, 2.688, -1.836, 2.51, 2.75, -1.122, 2.75, -1.348, 2.915, -1.348, 2.915, -1.122, 2.75, -1.566, 2.75, -1.792, 2.915, -1.792, 2.915, -1.566, 1.619, 1.318, 1.619, 2.028, 1.442, 2.028, 1.442, 1.318, 2.323, -1.97, 2.323, -1.259, 2.145, -1.259, 2.145, -1.97, 0.4655, -0.2601, 0.6627, -0.2601, 0.6677, -0.2207, 0.4901, -0.2207, 0.9142, 0.5288, 0.6627, 0.5288, 0.6677, 0.4894, 0.894, 0.4894, 0.4655, 0.5288, 0.6627, 0.5288, 0.6677, 0.5683, 0.4901, 0.5683, 0.9142, 1.318, 0.6627, 1.318, 0.6677, 1.278, 0.894, 1.278, 2.934, 1.318, 2.934, 1.495, 2.77, 1.495, 2.77, 1.318, 0.07101, -0.7573, 0.07101, -0.7368, -0.1262, -0.7368, -0.1262, -0.7573, 1.452, 0.06451, 1.452, 0.08506, 1.254, 0.08506, 1.254, 0.06451, 1.452, 0.4765, 1.452, 0.496, 1.254, 0.496, 1.254, 0.4765, 0.07101, -0.5313, 0.07101, -0.3259, -0.1262, -0.3259, -0.1262, -0.5313, 0.5641, -0.7162, 0.5641, -0.5313, 0.3644, -0.5313, 0.3644, -0.7162, 1.945, -0.3259, 1.945, -0.1204, 1.745, -0.1204, 1.745, -0.3259, 2.717, 0.5386, 2.717, 0.3026, 2.882, 0.3026, 2.882, 0.5386, 2.721, 2.905, 2.721, 2.669, 2.885, 2.669, 2.885, 2.905, 2.553, -0.3259, 2.553, -0.1461, 2.389, -0.1461, 2.389, -0.3259, -0.1657, 1.318, -0.1657, 2.028, -0.3454, 2.028, -0.3454, 1.318, 0.283, 1.318, 0.283, 2.028, 0.1033, 2.028, 0.1033, 1.318, 0.4289, 0.5288, 0.1721, 0.5288, 0.1743, 0.4894, 0.4103, 0.4894, 0.4289, 1.318, 0.1721, 1.318, 0.1743, 1.278, 0.4103, 1.278, 2.717, -0.3259, 2.717, -0.1461, 2.553, -0.1461, 2.553, -0.3259, -0.02761, 0.5288, 0.1721, 0.5288, 0.1743, 0.5683, -0.005424, 0.5683, 0.5641, -0.7573, 0.5641, -0.7368, 0.3644, -0.7368, 0.3644, -0.7573, 1.945, 0.06451, 1.945, 0.08506, 1.745, 0.08506, 1.745, 0.06451, 1.945, 0.4765, 1.945, 0.496, 1.745, 0.496, 1.745, 0.4765, 0.5641, -0.5313, 0.5641, -0.3259, 0.3644, -0.3259, 0.3644, -0.5313, -0.02761, -0.2601, 0.1721, -0.2601, 0.1743, -0.2207, -0.005424, -0.2207, 0.4655, 1.318, 0.4289, 1.318, 0.4103, 1.278, 0.4433, 1.278, 0.4655, 0.5288, 0.4289, 0.5288, 0.4103, 0.4894, 0.4433, 0.4894, 2.721, 2.938, 2.721, 2.905, 2.885, 2.905, 2.885, 2.938, 2.717, 0.5716, 2.717, 0.5386, 2.882, 0.5386, 2.882, 0.5716, 0.3644, -0.7162, 0.3644, -0.5313, 0.1076, -0.5313, 0.1076, -0.7162, 1.745, -0.3259, 1.745, -0.1204, 1.488, -0.1204, 1.488, -0.3259, 2.553, -0.1461, 2.553, 0.08991, 2.389, 0.08991, 2.389, -0.1461, -0.3454, 1.318, -0.3454, 2.028, -0.5814, 2.028, -0.5814, 1.318, 0.1033, 1.318, 0.1033, 2.028, -0.1327, 2.028, -0.1327, 1.318, 2.717, -0.1461, 2.717, 0.08991, 2.553, 0.08991, 2.553, -0.1461, 0.1721, 0.5288, 0.4289, 0.5288, 0.4103, 0.5683, 0.1743, 0.5683, 0.3644, -0.7573, 0.3644, -0.7368, 0.1076, -0.7368, 0.1076, -0.7573, 1.745, 0.06451, 1.745, 0.08506, 1.488, 0.08506, 1.488, 0.06451, 1.745, 0.4765, 1.745, 0.496, 1.488, 0.496, 1.488, 0.4765, 0.3644, -0.5313, 0.3644, -0.3259, 0.1076, -0.3259, 0.1076, -0.5313, 0.1721, -0.2601, 0.4289, -0.2601, 0.4103, -0.2207, 0.1743, -0.2207, 0.9586, 1.318, 0.9142, 1.318, 0.894, 1.278, 0.9339, 1.278, 0.9586, 0.5288, 0.9142, 0.5288, 0.894, 0.4894, 0.9339, 0.4894, 2.75, -1.526, 2.75, -1.566, 2.915, -1.566, 2.915, -1.526, 2.75, -1.082, 2.75, -1.122, 2.915, -1.122, 2.915, -1.082, -0.1262, -0.7162, -0.1262, -0.5313, -0.3777, -0.5313, -0.3777, -0.7162, 1.254, -0.3259, 1.254, -0.1204, 1.003, -0.1204, 1.003, -0.3259, -1.671, 2.688, -1.671, 2.914, -1.836, 2.914, -1.836, 2.688, 1.442, 1.318, 1.442, 2.028, 1.215, 2.028, 1.215, 1.318, 2.145, -1.97, 2.145, -1.259, 1.919, -1.259, 1.919, -1.97, 0.6627, -0.2601, 0.9142, -0.2601, 0.894, -0.2207, 0.6677, -0.2207, 0.6627, 0.5288, 0.9142, 0.5288, 0.894, 0.5683, 0.6677, 0.5683, 2.934, 1.495, 2.934, 1.722, 2.77, 1.722, 2.77, 1.495, -0.1262, -0.7573, -0.1262, -0.7368, -0.3777, -0.7368, -0.3777, -0.7573, 1.254, 0.06451, 1.254, 0.08506, 1.003, 0.08506, 1.003, 0.06451, 1.254, 0.4765, 1.254, 0.496, 1.003, 0.496, 1.003, 0.4765, -0.1262, -0.5313, -0.1262, -0.3259, -0.3777, -0.3259, -0.3777, -0.5313, 2.169, -0.33, 2.169, -0.5149, 2.202, -0.5149, 2.202, -0.33, -0.1262, -0.7368, -0.1262, -0.7162, -0.3777, -0.7162, -0.3777, -0.7368, 2.836, 1.762, 2.836, 2.013, 2.803, 2.013, 2.803, 1.762, 0.3644, -0.7368, 0.3644, -0.7162, 0.1076, -0.7162, 0.1076, -0.7368, 1.945, -0.1204, 1.945, 0.06451, 1.745, 0.06451, 1.745, -0.1204, 0.5641, -0.7368, 0.5641, -0.7162, 0.3644, -0.7162, 0.3644, -0.7368, 1.452, -0.1204, 1.452, 0.06451, 1.254, 0.06451, 1.254, -0.1204, 0.07101, -0.7368, 0.07101, -0.7162, -0.1262, -0.7162, -0.1262, -0.7368, 2.356, 0.611, 2.356, 1.055, 2.335, 1.055, 2.335, 0.611, 0.6134, -0.7368, 0.6134, -0.7162, 0.5641, -0.7162, 0.5641, -0.7368, 0.1076, -0.7368, 0.1076, -0.7162, 0.07101, -0.7162, 0.07101, -0.7368, -1.211, -0.7368, -1.211, -0.7162, -2.0, -0.7162, -2.0, -0.7368, -0.3777, -0.7368, -0.3777, -0.7162, -0.4221, -0.7162, -0.4221, -0.7368, -0.4221, -0.7368, -0.4221, -0.7162, -1.211, -0.7162, -1.211, -0.7368, 1.674, -1.97, 1.858, -1.97, 1.858, -1.148, 1.674, -1.148, 1.003, -0.1204, 1.003, 0.06451, 0.9586, 0.06451, 0.9586, -0.1204, 1.488, -0.1204, 1.488, 0.06451, 1.452, 0.06451, 1.452, -0.1204, 2.684, -0.5313, 2.684, -0.7162, 2.75, -0.7162, 2.75, -0.5313, 1.674, -1.148, 1.858, -1.148, 1.858, -0.3259, 1.674, -0.3259, 1.057, -0.5313, 0.6134, -0.5313, 0.6134, -0.7162, 1.057, -0.7162, 1.254, 0.08506, 1.254, 0.1056, 1.003, 0.1056, 1.003, 0.08506, -0.1262, -1.128, -0.1262, -0.7573, -0.3777, -0.7573, -0.3777, -1.128, 1.745, 0.08506, 1.745, 0.1056, 1.488, 0.1056, 1.488, 0.08506, 0.3644, -1.128, 0.3644, -0.7573, 0.1076, -0.7573, 0.1076, -1.128, 1.945, 0.08506, 1.945, 0.1056, 1.745, 0.1056, 1.745, 0.08506, 0.5641, -1.128, 0.5641, -0.7573, 0.3644, -0.7573, 0.3644, -1.128, 1.452, 0.08506, 1.452, 0.1056, 1.254, 0.1056, 1.254, 0.08506, 0.07101, -1.128, 0.07101, -0.7573, -0.1262, -0.7573, -0.1262, -1.128, -0.4221, -1.128, -0.4221, -0.7573, -1.211, -0.7573, -1.211, -1.128, -2.0, 1.709, -2.0, 1.338, -1.507, 1.338, -1.507, 1.709, -1.063, 1.709, -1.507, 1.709, -1.507, 1.338, -1.063, 1.338, 0.6134, -1.128, 0.6134, -0.7573, 0.5641, -0.7573, 0.5641, -1.128, 0.1076, -1.128, 0.1076, -0.7573, 0.07101, -0.7573, 0.07101, -1.128, -1.211, -1.128, -1.211, -0.7573, -2.0, -0.7573, -2.0, -1.128, -0.3777, -1.128, -0.3777, -0.7573, -0.4221, -0.7573, -0.4221, -1.128, 1.057, -0.7368, 0.6134, -0.7368, 0.6134, -0.7573, 1.057, -0.7573, 2.684, -0.7368, 2.684, -0.7573, 2.75, -0.7573, 2.75, -0.7368, 1.488, 0.08506, 1.488, 0.1056, 1.452, 0.1056, 1.452, 0.08506, 1.003, 0.08506, 1.003, 0.1056, 0.9586, 0.1056, 0.9586, 0.08506, -0.3777, -1.148, -0.3777, -1.128, -0.4221, -1.128, -0.4221, -1.148, -1.211, -1.148, -1.211, -1.128, -2.0, -1.128, -2.0, -1.148, 0.1076, -1.148, 0.1076, -1.128, 0.07101, -1.128, 0.07101, -1.148, 0.6134, -1.148, 0.6134, -1.128, 0.5641, -1.128, 0.5641, -1.148, -1.063, 1.729, -1.507, 1.729, -1.507, 1.709, -1.063, 1.709, -2.0, 1.729, -2.0, 1.709, -1.507, 1.709, -1.507, 1.729, -0.4221, -1.148, -0.4221, -1.128, -1.211, -1.128, -1.211, -1.148, 0.07101, -1.148, 0.07101, -1.128, -0.1262, -1.128, -0.1262, -1.148, 0.5641, -1.148, 0.5641, -1.128, 0.3644, -1.128, 0.3644, -1.148, 0.3644, -1.148, 0.3644, -1.128, 0.1076, -1.128, 0.1076, -1.148, -0.1262, -1.148, -0.1262, -1.128, -0.3777, -1.128, -0.3777, -1.148, 2.77, 2.018, 2.77, 1.762, 2.803, 1.762, 2.803, 2.018, 2.5, 1.306, 2.5, 0.9354, 2.532, 0.9354, 2.532, 1.306, 1.945, 0.1056, 1.945, 0.4765, 1.745, 0.4765, 1.745, 0.1056, 1.452, 0.1056, 1.452, 0.4765, 1.254, 0.4765, 1.254, 0.1056, 1.057, -0.7573, 0.6134, -0.7573, 0.6134, -1.128, 1.057, -1.128, 2.684, -0.7573, 2.684, -1.128, 2.75, -1.128, 2.75, -0.7573, 1.488, 0.1056, 1.488, 0.4765, 1.452, 0.4765, 1.452, 0.1056, 1.003, 0.1056, 1.003, 0.4765, 0.9586, 0.4765, 0.9586, 0.1056, 0.5481, 0.0277, 0.7072, 0.0277, 0.7072, 0.3049, 0.5481, 0.3049, 0.2989, 0.3637, 0.4603, 0.3637, 0.4603, 0.6383, 0.2989, 0.6383, 2.333, -0.33, 2.333, -0.5149, 2.366, -0.5149, 2.366, -0.33, -1.142, 2.84, -1.142, 2.588, -1.109, 2.588, -1.109, 2.84, -1.207, 2.845, -1.207, 2.588, -1.175, 2.588, -1.175, 2.845, 2.3, -0.33, 2.3, -0.5149, 2.333, -0.5149, 2.333, -0.33, 2.202, -0.33, 2.202, -0.5149, 2.234, -0.5149, 2.234, -0.33, -1.207, 2.588, -1.207, 2.845, -1.24, 2.845, -1.24, 2.588, 0.299, 0.3584, 0.7051, 0.3584, 0.7051, 0.6338, 0.299, 0.6338, 0.5409, 0.3473, 0.9624, 0.3473, 0.9624, 0.6391, 0.5409, 0.6391, 2.783, -0.3867, 2.783, -0.6381, 2.816, -0.6381, 2.816, -0.3867, 2.762, 1.05, 2.762, 1.306, 2.73, 1.306, 2.73, 1.05, -1.343, 2.881, -1.343, 2.51, -1.31, 2.51, -1.31, 2.881, 2.631, 1.306, 2.631, 0.9354, 2.664, 0.9354, 2.664, 1.306, 2.861, 1.05, 2.861, 1.301, 2.828, 1.301, 2.828, 1.05, 2.532, 1.306, 2.532, 0.9354, 2.565, 0.9354, 2.565, 1.306, -0.5207, 0.496, -0.5207, 1.318, -0.9645, 1.318, -0.9645, 0.496, 2.15, 0.1672, 2.356, 0.1672, 2.356, 0.611, 2.15, 0.611, 0.6134, -1.764, 0.5641, -1.764, 0.5641, -1.97, 0.6134, -1.97, -0.9645, 0.496, -1.014, 0.5288, -1.014, -0.2601, -0.9645, -0.3259, -1.47, -0.2601, -1.452, -0.2207, -1.485, -0.2207, -1.507, -0.2601, 0.1076, -1.764, 0.07101, -1.764, 0.07101, -1.97, 0.1076, -1.97, -1.211, -1.764, -2.0, -1.764, -2.0, -1.97, -1.211, -1.97, -2.0, -0.2601, -1.975, -0.2207, -1.975, 0.4894, -2.0, 0.5288, -0.3777, -1.764, -0.4221, -1.764, -0.4221, -1.97, -0.3777, -1.97, 1.003, 0.5155, 0.9586, 0.5155, 0.9586, 0.496, 1.003, 0.496, 1.488, 0.5155, 1.452, 0.5155, 1.452, 0.496, 1.488, 0.496, 2.684, -1.167, 2.75, -1.167, 2.75, -1.148, 2.684, -1.148, 1.057, -1.167, 1.057, -1.148, 0.6134, -1.148, 0.6134, -1.167, 1.057, -1.579, 1.057, -1.559, 0.6134, -1.559, 0.6134, -1.579, 1.078, -1.148, 1.078, -0.3259, 1.057, -0.3259, 1.057, -1.148, 2.684, -1.579, 2.75, -1.579, 2.75, -1.559, 2.684, -1.559, 1.488, 0.9274, 1.452, 0.9274, 1.452, 0.9069, 1.488, 0.9069, 1.003, 0.9274, 0.9586, 0.9274, 0.9586, 0.9069, 1.003, 0.9069, -0.3777, -1.538, -0.4221, -1.538, -0.4221, -1.559, -0.3777, -1.559, -1.211, -1.538, -2.0, -1.538, -2.0, -1.559, -1.211, -1.559, 0.1076, -1.538, 0.07101, -1.538, 0.07101, -1.559, 0.1076, -1.559, 0.6134, -1.538, 0.5641, -1.538, 0.5641, -1.559, 0.6134, -1.559, -1.063, 2.119, -1.063, 2.14, -1.507, 2.14, -1.507, 2.119, 1.945, 0.1672, 1.945, -0.3259, 2.389, -0.3259, 2.389, 0.1672, -2.0, 2.119, -1.507, 2.119, -1.507, 2.14, -2.0, 2.14, -0.4221, -1.538, -1.211, -1.538, -1.211, -1.559, -0.4221, -1.559, 1.078, -1.97, 1.078, -1.148, 1.057, -1.148, 1.057, -1.97, -2.0, 0.5288, -1.975, 0.5683, -1.975, 1.278, -2.0, 1.318, -0.4221, -1.764, -1.211, -1.764, -1.211, -1.97, -0.4221, -1.97, -1.47, 0.5288, -1.452, 0.5683, -1.485, 0.5683, -1.507, 0.5288, -0.9645, 1.318, -1.014, 1.318, -1.014, 0.5288, -0.9645, 0.496, -0.5207, -0.3259, -0.5207, 0.496, -0.9645, 0.496, -0.9645, -0.3259, 2.717, 0.9873, 2.882, 0.9873, 2.882, 1.02, 2.717, 1.02, -1.507, 0.5288, -1.485, 0.5683, -1.485, 1.278, -1.507, 1.318, -1.214, 1.318, -1.216, 1.278, -1.036, 1.278, -1.014, 1.318, -1.014, 1.318, -1.036, 1.278, -1.036, 0.5683, -1.014, 0.5288, 2.556, 2.041, 2.721, 2.041, 2.721, 2.751, 2.556, 2.751, -1.214, 0.5288, -1.216, 0.4894, -1.036, 0.4894, -1.014, 0.5288, -1.507, -0.2601, -1.485, -0.2207, -1.485, 0.4894, -1.507, 0.5288, -1.014, 0.5288, -1.036, 0.4894, -1.036, -0.2207, -1.014, -0.2601, -1.03, 2.028, -1.063, 2.028, -1.063, 1.318, -1.03, 1.318, 0.316, 2.028, 0.283, 2.028, 0.283, 1.318, 0.316, 1.318, 2.011, 2.738, 1.846, 2.738, 1.846, 2.028, 2.011, 2.028, 1.189, 2.738, 1.024, 2.738, 1.024, 2.028, 1.189, 2.028, 2.721, 2.457, 2.885, 2.457, 2.885, 2.49, 2.721, 2.49, -1.076, 2.319, -1.24, 2.319, -1.24, 2.14, -1.076, 2.14, 2.882, -0.1461, 2.717, -0.1461, 2.717, -0.3259, 2.882, -0.3259, 0.2025, 2.028, 0.3669, 2.028, 0.3669, 2.738, 0.2025, 2.738, 2.75, -0.6781, 2.915, -0.6781, 2.915, -0.6381, 2.75, -0.6381, -1.704, 1.318, -1.709, 1.278, -1.532, 1.278, -1.507, 1.318, -1.956, 0.5288, -1.935, 0.5683, -1.975, 0.5683, -2.0, 0.5288, -1.507, 1.318, -1.532, 1.278, -1.532, 0.5683, -1.507, 0.5288, 0.86, 2.738, 0.6956, 2.738, 0.6956, 2.028, 0.86, 2.028, -1.704, 0.5288, -1.709, 0.4894, -1.532, 0.4894, -1.507, 0.5288, -1.507, 0.5288, -1.532, 0.4894, -1.532, -0.2207, -1.507, -0.2601, -1.956, -0.2601, -1.935, -0.2207, -1.975, -0.2207, -2.0, -0.2601, 0.7717, 2.028, 0.7318, 2.028, 0.7318, 1.318, 0.7717, 1.318, 1.659, 2.028, 1.619, 2.028, 1.619, 1.318, 1.659, 1.318, -1.507, 2.688, -1.671, 2.688, -1.671, 2.51, -1.507, 2.51, -1.343, 2.688, -1.507, 2.688, -1.507, 2.51, -1.343, 2.51, 0.86, 2.028, 1.024, 2.028, 1.024, 2.738, 0.86, 2.738, 2.606, 1.318, 2.77, 1.318, 2.77, 2.028, 2.606, 2.028, -2.0, 2.914, -1.836, 2.914, -1.836, 2.954, -2.0, 2.954, 2.392, 2.751, 2.227, 2.751, 2.227, 2.041, 2.392, 2.041, -0.3399, 2.028, -0.3399, 2.751, -0.5207, 2.751, -0.5207, 2.028, 0.3011, 2.738, 0.334, 2.738, 0.334, 2.919, 0.3011, 2.919, 0.0217, 2.028, 0.0217, 2.751, -0.1591, 2.751, -0.1591, 2.028, 0.334, 2.738, 0.3669, 2.738, 0.3669, 2.919, 0.334, 2.919, 2.98, -1.97, 2.98, -1.246, 2.947, -1.246, 2.947, -1.97, 2.951, 2.041, 2.951, 2.764, 2.918, 2.764, 2.918, 2.041, -0.8823, 2.028, -0.8823, 2.751, -1.063, 2.751, -1.063, 2.028, 0.2025, 2.738, 0.2354, 2.738, 0.2354, 2.919, 0.2025, 2.919, -0.5207, 2.028, -0.5207, 2.751, -0.7015, 2.751, -0.7015, 2.028, 2.849, -0.6381, 2.882, -0.6381, 2.882, -0.4573, 2.849, -0.4573, 2.947, 0.2001, 2.947, 0.9233, 2.915, 0.9233, 2.915, 0.2001, 2.918, 2.041, 2.918, 2.764, 2.885, 2.764, 2.885, 2.041, 2.425, 1.318, 2.425, 2.041, 2.244, 2.041, 2.244, 1.318, 2.563, -0.5149, 2.596, -0.5149, 2.596, -0.3341, 2.563, -0.3341, 2.504, -1.97, 2.504, -1.246, 2.323, -1.246, 2.323, -1.97, 2.53, -0.5149, 2.563, -0.5149, 2.563, -0.3341, 2.53, -0.3341, 2.043, 2.028, 2.043, 2.751, 2.011, 2.751, 2.011, 2.028, 2.915, 0.3974, 2.915, 1.121, 2.882, 1.121, 2.882, 0.3974, 2.606, 1.318, 2.606, 2.041, 2.425, 2.041, 2.425, 1.318, 2.596, -0.5149, 2.629, -0.5149, 2.629, -0.3341, 2.596, -0.3341, 2.684, -1.246, 2.684, -0.5231, 2.504, -0.5231, 2.504, -1.246, 2.497, -0.5149, 2.53, -0.5149, 2.53, -0.3341, 2.497, -0.3341, 2.984, 2.041, 2.984, 2.764, 2.951, 2.764, 2.951, 2.041, 2.98, -0.5231, 2.98, 0.2001, 2.947, 0.2001, 2.947, -0.5231, -0.4221, -1.579, -1.211, -1.579, -1.211, -1.764, -0.4221, -1.764, 1.468, -1.97, 1.468, -1.148, 1.263, -1.148, 1.263, -1.97, 1.003, 1.318, 0.9586, 1.318, 0.9586, 1.112, 1.003, 1.112, 1.488, 1.318, 1.452, 1.318, 1.452, 1.112, 1.488, 1.112, 2.684, -1.97, 2.75, -1.97, 2.75, -1.764, 2.684, -1.764, 1.468, -1.148, 1.468, -0.3259, 1.263, -0.3259, 1.263, -1.148, 1.057, -1.97, 1.057, -1.764, 0.6134, -1.764, 0.6134, -1.97, -0.3777, -1.579, -0.4221, -1.579, -0.4221, -1.764, -0.3777, -1.764, -1.211, -1.579, -2.0, -1.579, -2.0, -1.764, -1.211, -1.764, 0.1076, -1.579, 0.07101, -1.579, 0.07101, -1.764, 0.1076, -1.764, 0.6134, -1.579, 0.5641, -1.579, 0.5641, -1.764, 0.6134, -1.764, 1.965, 0.1672, 2.15, 0.1672, 2.15, 0.611, 1.965, 0.611, 0.07101, -1.579, -0.1262, -1.579, -0.1262, -1.764, 0.07101, -1.764, 1.452, 1.318, 1.254, 1.318, 1.254, 1.112, 1.452, 1.112, -2.0, 2.51, -1.836, 2.51, -1.836, 2.688, -2.0, 2.688, -1.343, 2.914, -1.507, 2.914, -1.507, 2.688, -1.343, 2.688, -1.507, 2.914, -1.671, 2.914, -1.671, 2.688, -1.507, 2.688, 2.063, 2.028, 1.886, 2.028, 1.886, 1.318, 2.063, 1.318, 1.176, 2.028, 0.998, 2.028, 0.998, 1.318, 1.176, 1.318, -1.507, -0.2601, -1.532, -0.2207, -1.709, -0.2207, -1.704, -0.2601, -1.956, 0.5288, -1.935, 0.4894, -1.709, 0.4894, -1.704, 0.5288, -1.507, 0.5288, -1.532, 0.5683, -1.709, 0.5683, -1.704, 0.5288, -1.956, 1.318, -1.935, 1.278, -1.709, 1.278, -1.704, 1.318, 2.75, -1.082, 2.915, -1.082, 2.915, -0.9044, 2.75, -0.9044, 0.07101, -1.538, -0.1262, -1.538, -0.1262, -1.559, 0.07101, -1.559, 1.452, 0.9274, 1.254, 0.9274, 1.254, 0.9069, 1.452, 0.9069, 1.452, 0.5155, 1.254, 0.5155, 1.254, 0.496, 1.452, 0.496, 0.07101, -1.764, -0.1262, -1.764, -0.1262, -1.97, 0.07101, -1.97, 0.5641, -1.579, 0.3644, -1.579, 0.3644, -1.764, 0.5641, -1.764, 1.945, 1.318, 1.745, 1.318, 1.745, 1.112, 1.945, 1.112, 2.882, 0.08991, 2.717, 0.08991, 2.717, -0.1461, 2.882, -0.1461, -1.076, 2.555, -1.24, 2.555, -1.24, 2.319, -1.076, 2.319, 2.721, 2.041, 2.885, 2.041, 2.885, 2.221, 2.721, 2.221, 0.7318, 2.028, 0.552, 2.028, 0.552, 1.318, 0.7318, 1.318, -0.6144, 2.028, -0.7941, 2.028, -0.7941, 1.318, -0.6144, 1.318, -1.47, 0.5288, -1.452, 0.4894, -1.216, 0.4894, -1.214, 0.5288, -1.47, 1.318, -1.452, 1.278, -1.216, 1.278, -1.214, 1.318, 2.717, 0.5716, 2.882, 0.5716, 2.882, 0.7513, 2.717, 0.7513, -1.014, 0.5288, -1.036, 0.5683, -1.216, 0.5683, -1.214, 0.5288, 0.5641, -1.538, 0.3644, -1.538, 0.3644, -1.559, 0.5641, -1.559, 1.945, 0.9274, 1.745, 0.9274, 1.745, 0.9069, 1.945, 0.9069, 1.945, 0.5155, 1.745, 0.5155, 1.745, 0.496, 1.945, 0.496, 0.5641, -1.764, 0.3644, -1.764, 0.3644, -1.97, 0.5641, -1.97, -1.014, -0.2601, -1.036, -0.2207, -1.216, -0.2207, -1.214, -0.2601, -1.507, 1.318, -1.485, 1.278, -1.452, 1.278, -1.47, 1.318, -1.507, 0.5288, -1.485, 0.4894, -1.452, 0.4894, -1.47, 0.5288, -1.076, 2.588, -1.24, 2.588, -1.24, 2.555, -1.076, 2.555, 2.882, 0.1229, 2.717, 0.1229, 2.717, 0.08991, 2.882, 0.08991, 0.3644, -1.579, 0.1076, -1.579, 0.1076, -1.764, 0.3644, -1.764, 1.745, 1.318, 1.488, 1.318, 1.488, 1.112, 1.745, 1.112, 2.721, 2.221, 2.885, 2.221, 2.885, 2.457, 2.721, 2.457, 0.552, 2.028, 0.316, 2.028, 0.316, 1.318, 0.552, 1.318, -0.7941, 2.028, -1.03, 2.028, -1.03, 1.318, -0.7941, 1.318, 2.717, 0.7513, 2.882, 0.7513, 2.882, 0.9873, 2.717, 0.9873, -1.214, 0.5288, -1.216, 0.5683, -1.452, 0.5683, -1.47, 0.5288, 0.3644, -1.538, 0.1076, -1.538, 0.1076, -1.559, 0.3644, -1.559, 1.745, 0.9274, 1.488, 0.9274, 1.488, 0.9069, 1.745, 0.9069, 1.745, 0.5155, 1.488, 0.5155, 1.488, 0.496, 1.745, 0.496, 0.3644, -1.764, 0.1076, -1.764, 0.1076, -1.97, 0.3644, -1.97, -1.214, -0.2601, -1.216, -0.2207, -1.452, -0.2207, -1.47, -0.2601, -2.0, 1.318, -1.975, 1.278, -1.935, 1.278, -1.956, 1.318, -2.0, 0.5288, -1.975, 0.4894, -1.935, 0.4894, -1.956, 0.5288, -1.507, 2.954, -1.671, 2.954, -1.671, 2.914, -1.507, 2.914, -1.343, 2.954, -1.507, 2.954, -1.507, 2.914, -1.343, 2.914, -0.1262, -1.579, -0.3777, -1.579, -0.3777, -1.764, -0.1262, -1.764, 1.254, 1.318, 1.003, 1.318, 1.003, 1.112, 1.254, 1.112, -2.0, 2.688, -1.836, 2.688, -1.836, 2.914, -2.0, 2.914, 1.886, 2.028, 1.659, 2.028, 1.659, 1.318, 1.886, 1.318, 0.998, 2.028, 0.7717, 2.028, 0.7717, 1.318, 0.998, 1.318, -1.704, -0.2601, -1.709, -0.2207, -1.935, -0.2207, -1.956, -0.2601, -1.704, 0.5288, -1.709, 0.5683, -1.935, 0.5683, -1.956, 0.5288, 2.75, -0.9044, 2.915, -0.9044, 2.915, -0.6781, 2.75, -0.6781, -0.1262, -1.538, -0.3777, -1.538, -0.3777, -1.559, -0.1262, -1.559, 1.254, 0.9274, 1.003, 0.9274, 1.003, 0.9069, 1.254, 0.9069, 1.254, 0.5155, 1.003, 0.5155, 1.003, 0.496, 1.254, 0.496, -0.1262, -1.764, -0.3777, -1.764, -0.3777, -1.97, -0.1262, -1.97, 2.234, -0.5149, 2.267, -0.5149, 2.267, -0.33, 2.234, -0.33, -0.1262, -1.559, -0.3777, -1.559, -0.3777, -1.579, -0.1262, -1.579, -1.175, 2.588, -1.142, 2.588, -1.142, 2.84, -1.175, 2.84, 0.3644, -1.559, 0.1076, -1.559, 0.1076, -1.579, 0.3644, -1.579, 1.945, 1.112, 1.745, 1.112, 1.745, 0.9274, 1.945, 0.9274, 0.5641, -1.559, 0.3644, -1.559, 0.3644, -1.579, 0.5641, -1.579, 1.452, 1.112, 1.254, 1.112, 1.254, 0.9274, 1.452, 0.9274, 0.07101, -1.559, -0.1262, -1.559, -0.1262, -1.579, 0.07101, -1.579, 1.945, 0.1672, 1.965, 0.1672, 1.965, 0.611, 1.945, 0.611, 0.6134, -1.559, 0.5641, -1.559, 0.5641, -1.579, 0.6134, -1.579, 0.1076, -1.559, 0.07101, -1.559, 0.07101, -1.579, 0.1076, -1.579, -1.211, -1.559, -2.0, -1.559, -2.0, -1.579, -1.211, -1.579, -0.3777, -1.559, -0.4221, -1.559, -0.4221, -1.579, -0.3777, -1.579, -0.4221, -1.559, -1.211, -1.559, -1.211, -1.579, -0.4221, -1.579, 1.263, -1.97, 1.263, -1.148, 1.078, -1.148, 1.078, -1.97, 1.003, 1.112, 0.9586, 1.112, 0.9586, 0.9274, 1.003, 0.9274, 1.488, 1.112, 1.452, 1.112, 1.452, 0.9274, 1.488, 0.9274, 2.684, -1.764, 2.75, -1.764, 2.75, -1.579, 2.684, -1.579, 1.263, -1.148, 1.263, -0.3259, 1.078, -0.3259, 1.078, -1.148, 1.057, -1.764, 1.057, -1.579, 0.6134, -1.579, 0.6134, -1.764, 1.254, 0.9069, 1.003, 0.9069, 1.003, 0.8863, 1.254, 0.8863, -0.1262, -1.167, -0.3777, -1.167, -0.3777, -1.538, -0.1262, -1.538, 1.745, 0.9069, 1.488, 0.9069, 1.488, 0.8863, 1.745, 0.8863, 0.3644, -1.167, 0.1076, -1.167, 0.1076, -1.538, 0.3644, -1.538, 1.945, 0.9069, 1.745, 0.9069, 1.745, 0.8863, 1.945, 0.8863, 0.5641, -1.167, 0.3644, -1.167, 0.3644, -1.538, 0.5641, -1.538, 1.452, 0.9069, 1.254, 0.9069, 1.254, 0.8863, 1.452, 0.8863, 0.07101, -1.167, -0.1262, -1.167, -0.1262, -1.538, 0.07101, -1.538, -0.4221, -1.167, -1.211, -1.167, -1.211, -1.538, -0.4221, -1.538, -2.0, 1.748, -1.507, 1.748, -1.507, 2.119, -2.0, 2.119, -1.063, 1.748, -1.063, 2.119, -1.507, 2.119, -1.507, 1.748, 0.6134, -1.167, 0.5641, -1.167, 0.5641, -1.538, 0.6134, -1.538, 0.1076, -1.167, 0.07101, -1.167, 0.07101, -1.538, 0.1076, -1.538, -1.211, -1.167, -2.0, -1.167, -2.0, -1.538, -1.211, -1.538, -0.3777, -1.167, -0.4221, -1.167, -0.4221, -1.538, -0.3777, -1.538, 1.057, -1.559, 1.057, -1.538, 0.6134, -1.538, 0.6134, -1.559, 2.684, -1.559, 2.75, -1.559, 2.75, -1.538, 2.684, -1.538, 1.488, 0.9069, 1.452, 0.9069, 1.452, 0.8863, 1.488, 0.8863, 1.003, 0.9069, 0.9586, 0.9069, 0.9586, 0.8863, 1.003, 0.8863, -0.3777, -1.148, -0.4221, -1.148, -0.4221, -1.167, -0.3777, -1.167, -1.211, -1.148, -2.0, -1.148, -2.0, -1.167, -1.211, -1.167, 0.1076, -1.148, 0.07101, -1.148, 0.07101, -1.167, 0.1076, -1.167, 0.6134, -1.148, 0.5641, -1.148, 0.5641, -1.167, 0.6134, -1.167, -1.063, 1.729, -1.063, 1.748, -1.507, 1.748, -1.507, 1.729, -2.0, 1.729, -1.507, 1.729, -1.507, 1.748, -2.0, 1.748, -0.4221, -1.148, -1.211, -1.148, -1.211, -1.167, -0.4221, -1.167, 0.07101, -1.148, -0.1262, -1.148, -0.1262, -1.167, 0.07101, -1.167, 0.5641, -1.148, 0.3644, -1.148, 0.3644, -1.167, 0.5641, -1.167, 0.3644, -1.148, 0.1076, -1.148, 0.1076, -1.167, 0.3644, -1.167, -0.1262, -1.148, -0.3777, -1.148, -0.3777, -1.167, -0.1262, -1.167, -1.244, 2.767, -1.277, 2.767, -1.277, 2.51, -1.244, 2.51, 2.664, 0.9354, 2.697, 0.9354, 2.697, 1.306, 2.664, 1.306, 1.945, 0.8863, 1.745, 0.8863, 1.745, 0.5155, 1.945, 0.5155, 1.452, 0.8863, 1.254, 0.8863, 1.254, 0.5155, 1.452, 0.5155, 1.057, -1.538, 1.057, -1.167, 0.6134, -1.167, 0.6134, -1.538, 2.684, -1.538, 2.75, -1.538, 2.75, -1.167, 2.684, -1.167, 1.488, 0.8863, 1.452, 0.8863, 1.452, 0.5155, 1.488, 0.5155, 1.003, 0.8863, 0.9586, 0.8863, 0.9586, 0.5155, 1.003, 0.5155, 0.4556, 0.6992, 0.4556, 0.9704, 0.3061, 0.9704, 0.3061, 0.6992, 0.9619, 0.03027, 0.9619, 0.2992, 0.7995, 0.2992, 0.7995, 0.03027, 2.366, -0.5149, 2.399, -0.5149, 2.399, -0.33, 2.366, -0.33, 2.828, 1.301, 2.795, 1.301, 2.795, 1.05, 2.828, 1.05, 2.73, 1.306, 2.697, 1.306, 2.697, 1.05, 2.73, 1.05, 2.136, -0.5149, 2.169, -0.5149, 2.169, -0.33, 2.136, -0.33, 2.267, -0.5149, 2.3, -0.5149, 2.3, -0.33, 2.267, -0.33, 2.762, 1.05, 2.795, 1.05, 2.795, 1.306, 2.762, 1.306, 0.4553, 0.03061, 0.4553, 0.302, 0.05515, 0.302, 0.05515, 0.03061, 0.9637, 0.688, 0.9637, 0.9773, 0.5459, 0.9773, 0.5459, 0.688, 2.849, -0.3867, 2.816, -0.3867, 2.816, -0.6381, 2.849, -0.6381, 2.75, -0.6381, 2.783, -0.6381, 2.783, -0.3814, 2.75, -0.3814, 2.598, 0.9354, 2.631, 0.9354, 2.631, 1.306, 2.598, 1.306, 2.565, 0.9354, 2.598, 0.9354, 2.598, 1.306, 2.565, 1.306, -1.109, 2.588, -1.076, 2.588, -1.076, 2.84, -1.109, 2.84, -1.31, 2.51, -1.277, 2.51, -1.277, 2.881, -1.31, 2.881])
me_cube_001.materials.append(mat_walls)
me_cube_001.materials.append(mat_window)
me_cube_001.use_remesh_fix_poles = True
me_cube_001.use_remesh_preserve_attributes = False
me_cube_001.update()

# ---- objects
ob_cube = bpy.data.objects.new('Cube', me_cube_001)

# ---- transforms, parenting, visibility, modifiers, constraints
ob_cube.location = (0.0, 0.0, 0.0)

# ---- collection membership
col_collection.objects.link(ob_cube)

# ---- scene / render settings (as saved in the file)
scene.frame_start = 1; scene.frame_end = 250; scene.frame_set(1)
scene.render.engine = 'BLENDER_EEVEE_NEXT'
scene.cycles.sampling_pattern = 'TABULATED_SOBOL'
scene.cycles.use_light_tree = False
scene.view_settings.view_transform = 'Filmic'
bpy.context.view_layer.update()

# ---- added for rendering (the .blend has no active camera and no usable light): camera, sun
cam_auto = bpy.data.cameras.new('AutoCamera')
cam_auto.lens = 50.0
cam_auto.sensor_width = 36.0
cam_auto.clip_end = 1000.0
ob_auto_camera = bpy.data.objects.new('AutoCamera', cam_auto)
scene.collection.objects.link(ob_auto_camera)
ob_auto_camera.location = (15.6207, -18.7448, 16.9965)
ob_auto_camera.rotation_euler = (1.09748, -7.21219e-08, 0.694738)
scene.camera = ob_auto_camera
light_auto_sun = bpy.data.lights.new('AutoSun', 'SUN')
light_auto_sun.energy = 3.0
light_auto_sun.angle = 0.0523599
ob_auto_sun = bpy.data.objects.new('AutoSun', light_auto_sun)
scene.collection.objects.link(ob_auto_sun)
ob_auto_sun.rotation_euler = (0.872665, 0.174533, 0.523599)
bpy.context.view_layer.update()
